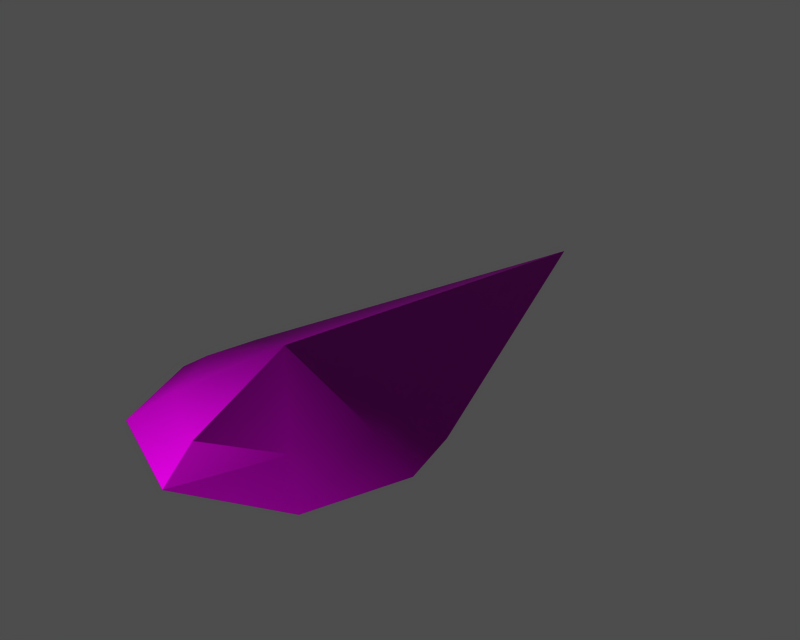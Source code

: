 # Source: id100000.blend  (saved by Blender 3.6.13; exported with 4.5.12 LTS)
import bpy
from mathutils import Matrix  # noqa: F401  (used for matrix-valued properties, if any)

bpy.ops.wm.read_factory_settings(use_empty=True)
scene = bpy.context.scene
scene.name = '1'

# ---- collections
col_collection_1 = bpy.data.collections.new('Collection 1'); scene.collection.children.link(col_collection_1)

# ---- images (referenced by path relative to the original .blend; pixels are not part of the script)
import os
ASSET_DIR = os.environ.get("B2B_ASSET_DIR", "")  # directory of the original .blend (textures are referenced by path, not embedded)
HERE = os.path.dirname(os.path.abspath(__file__))  # packed textures are extracted next to this script under _unpacked/

def load_image(name, relpath, width, height, colorspace="sRGB"):
    """Load a texture the original file referenced (path relative to the .blend, or extracted next to this script)."""
    p = next((c for c in (os.path.join(HERE, relpath), os.path.join(ASSET_DIR, relpath)) if relpath and os.path.exists(c)), "")
    if p:
        img = bpy.data.images.load(p, check_existing=True)
        img.name = name
    else:  # same state as the original file: an image datablock whose file is absent (Cycles renders it pink)
        img = bpy.data.images.new(name, width, height)
        img.source = "FILE"
        img.filepath = "//" + (relpath or name)
    img.colorspace_settings.name = colorspace
    return img
img_e_nb_shield_none_diff = load_image('e_nb_shield_none_diff', 'dropitem.dds', 1024, 1024, 'Non-Color')
img_e_nb_shield_none_norm = load_image('e_nb_shield_none_norm', 'dropitem_n.dds', 1024, 1024, 'Non-Color')
img_e_nb_shield_none_spec = load_image('e_nb_shield_none_spec', 'dropitem_sp.dds', 1024, 1024, 'Non-Color')

# ---- materials (node trees are filled in below, after node groups)
mat_e_nb_shield_none_mat_001 = bpy.data.materials.new('e_nb_shield_none_mat.001')

# ---- material node trees
mat_e_nb_shield_none_mat_001.use_nodes = True; mat_e_nb_shield_none_mat_001.node_tree.nodes.clear()
_N = mat_e_nb_shield_none_mat_001.node_tree.nodes; _L = mat_e_nb_shield_none_mat_001.node_tree.links
n0 = _N.new('ShaderNodeBsdfPrincipled'); n0.name = 'Principled BSDF'; n0.location = (0, 0)
n0.distribution = 'GGX'
n0.subsurface_method = 'RANDOM_WALK_SKIN'
n0.inputs[3].default_value = 1.45
n0.inputs[27].default_value = (0.0, 0.0, 0.0, 1.0)
n0.inputs[28].default_value = 1.0
n1 = _N.new('ShaderNodeOutputMaterial'); n1.name = 'Material Output'; n1.location = (0, 0)
n2 = _N.new('ShaderNodeTexImage'); n2.name = 'Image Texture'; n2.location = (0, 0)
n2.image = img_e_nb_shield_none_diff
n3 = _N.new('ShaderNodeUVMap'); n3.name = 'UV Map'; n3.location = (0, 0)
n4 = _N.new('ShaderNodeTexImage'); n4.name = 'Image Texture.001'; n4.location = (0, 0)
n4.image = img_e_nb_shield_none_norm
n5 = _N.new('ShaderNodeNormalMap'); n5.name = 'Normal Map'; n5.location = (0, 0)
n6 = _N.new('ShaderNodeUVMap'); n6.name = 'UV Map.001'; n6.location = (0, 0)
n7 = _N.new('ShaderNodeTexImage'); n7.name = 'Image Texture.002'; n7.location = (0, 0)
n7.image = img_e_nb_shield_none_spec
n8 = _N.new('ShaderNodeUVMap'); n8.name = 'UV Map.002'; n8.location = (0, 0)
_L.new(n0.outputs[0], n1.inputs[0])
_L.new(n2.outputs[0], n0.inputs[0])
_L.new(n3.outputs[0], n2.inputs[0])
_L.new(n4.outputs[0], n5.inputs[1])
_L.new(n5.outputs[0], n0.inputs[5])
_L.new(n6.outputs[0], n4.inputs[0])
_L.new(n7.outputs[0], n0.inputs[13])
_L.new(n8.outputs[0], n7.inputs[0])
n1.is_active_output = True

# ---- meshes
me_e_nb_shield_none = bpy.data.meshes.new('e_nb_shield_none')
me_e_nb_shield_none.from_pydata([(-12.59, -38.2, 7.677), (-0.07921, -44.73, 7.924), (-0.05603, -26.37, 15.31), (-17.9, -26.33, 7.25), (-16.23, -16.98, 6.921), (0.09778, 50.56, 4.565), (16.18, -17.03, 6.965), (0.09778, 50.56, 4.565), (-0.05603, -26.37, 15.31), (17.81, -26.4, 7.299), (-0.05603, -26.37, 15.31), (12.45, -38.25, 7.711), (-0.05603, -26.37, 15.31), (-0.07921, -44.73, 7.924), (-0.05603, -26.37, 15.31), (-18.28, -42.68, 2.922), (-0.08321, -50.67, 2.948), (-24.34, -26.32, 2.91), (-22.07, -15.73, 3.001), (22.03, -15.81, 3.06), (0.09778, 50.56, 4.565), (24.26, -26.41, 2.976), (18.14, -42.74, 2.971), (-0.08321, -50.67, 2.948), (-0.07921, -44.73, 7.924), (-0.08321, -50.67, 2.948), (-18.28, -42.68, 2.922), (-24.34, -26.32, 2.91), (-0.08321, -50.67, 2.948), (-24.34, -26.32, 2.91), (-22.07, -15.73, 3.001), (-0.08321, -50.67, 2.948), (-22.07, -15.73, 3.001), (0.09778, 50.56, 4.565), (-0.08321, -50.67, 2.948), (0.09778, 50.56, 4.565), (22.03, -15.81, 3.06), (-0.08321, -50.67, 2.948), (22.03, -15.81, 3.06), (24.26, -26.41, 2.976), (-0.08321, -50.67, 2.948), (24.26, -26.41, 2.976), (18.14, -42.74, 2.971), (-0.08321, -50.67, 2.948)], [], [(0, 1, 2), (3, 0, 2), (4, 3, 2), (5, 4, 2), (6, 7, 8), (9, 6, 10), (11, 9, 12), (13, 11, 14), (15, 16, 1), (0, 15, 1), (15, 0, 17), (17, 0, 3), (18, 17, 3), (4, 18, 3), (5, 18, 4), (6, 19, 20), (21, 19, 6), (9, 21, 6), (22, 21, 9), (11, 22, 9), (23, 22, 11), (24, 25, 11), (26, 27, 28), (29, 30, 31), (32, 33, 34), (35, 36, 37), (38, 39, 40), (41, 42, 43)])
me_e_nb_shield_none.polygons.foreach_set('use_smooth', [True] * 28)
_uv = me_e_nb_shield_none.uv_layers.new(name='UVTex')
_uv.uv.foreach_set('vector', [0.7793, 0.4027, 0.7648, 0.3717, 0.8039, 0.3717, 0.8078, 0.4161, 0.7793, 0.4027, 0.8039, 0.3717, 0.8318, 0.4098, 0.8078, 0.4161, 0.8039, 0.3717, 0.9974, 0.3712, 0.8318, 0.4098, 0.8039, 0.3717, 0.8284, 0.4098, 0.9935, 0.3721, 0.8041, 0.3722, 0.8048, 0.4142, 0.8284, 0.4098, 0.8041, 0.3722, 0.7769, 0.3994, 0.8048, 0.4142, 0.8041, 0.3722, 0.7651, 0.3722, 0.7769, 0.3994, 0.8041, 0.3722, 0.7682, 0.4153, 0.7501, 0.3717, 0.7648, 0.3717, 0.7793, 0.4027, 0.7682, 0.4153, 0.7648, 0.3717, 0.7682, 0.4153, 0.7793, 0.4027, 0.8078, 0.4304, 0.8078, 0.4304, 0.7793, 0.4027, 0.8078, 0.4161, 0.8346, 0.4224, 0.8078, 0.4304, 0.8078, 0.4161, 0.8318, 0.4098, 0.8346, 0.4224, 0.8078, 0.4161, 0.9974, 0.3712, 0.8346, 0.4224, 0.8318, 0.4098, 0.8284, 0.4098, 0.8315, 0.4251, 0.9935, 0.3721, 0.8047, 0.431, 0.8315, 0.4251, 0.8284, 0.4098, 0.8048, 0.4142, 0.8047, 0.431, 0.8284, 0.4098, 0.7652, 0.4142, 0.8047, 0.431, 0.8048, 0.4142, 0.7769, 0.3994, 0.7652, 0.4142, 0.8048, 0.4142, 0.7497, 0.3721, 0.7652, 0.4142, 0.7769, 0.3994, 0.7651, 0.3722, 0.7497, 0.3721, 0.7769, 0.3994, 0.7665, 0.3211, 0.806, 0.307, 0.7493, 0.3668, 0.806, 0.307, 0.8331, 0.3139, 0.7493, 0.3668, 0.8331, 0.3139, 0.9946, 0.3663, 0.7493, 0.3668, 0.9958, 0.3664, 0.8351, 0.3144, 0.7494, 0.3662, 0.8351, 0.3144, 0.8074, 0.306, 0.7494, 0.3662, 0.8074, 0.306, 0.7651, 0.3219, 0.7494, 0.3662])
me_e_nb_shield_none.materials.append(mat_e_nb_shield_none_mat_001)
me_e_nb_shield_none.use_remesh_preserve_volume = False
me_e_nb_shield_none.use_remesh_preserve_attributes = False
me_e_nb_shield_none.use_mirror_vertex_groups = False
me_e_nb_shield_none.update()
arm_armature = bpy.data.armatures.new('armature')  # bones are not reproduced

# ---- objects
ob_id100000_obj = bpy.data.objects.new('id100000_obj', arm_armature)
ob_e_nb_shield_none = bpy.data.objects.new('e_nb_shield_none', me_e_nb_shield_none)

# ---- transforms, parenting, visibility, modifiers, constraints
ob_id100000_obj.location = (0.0, 0.0, 0.0)
ob_id100000_obj.lock_rotations_4d = False
ob_id100000_obj.empty_display_type = 'ARROWS'
ob_id100000_obj.show_in_front = True
ob_id100000_obj.lineart.crease_threshold = 0.0
ob_e_nb_shield_none.parent = ob_id100000_obj
ob_e_nb_shield_none.location = (0.0, 0.0, 0.0)
ob_e_nb_shield_none.lock_rotations_4d = False
ob_e_nb_shield_none.empty_display_type = 'ARROWS'
ob_e_nb_shield_none.lineart.crease_threshold = 0.0
_vg = ob_e_nb_shield_none.vertex_groups.new(name='root')
_vg.add([0, 1, 2, 3, 4, 5, 6, 7, 8, 9, 10, 11, 12, 13, 14, 15, 16, 17, 18, 19, 20, 21, 22, 23, 24, 25, 26, 27, 28, 29, 30, 31, 32, 33, 34, 35, 36, 37, 38, 39, 40, 41, 42, 43], 1.0, 'REPLACE')
_m = ob_e_nb_shield_none.modifiers.new('Armature', 'ARMATURE')
_m.object = ob_id100000_obj
_m.use_bone_envelopes = True

# ---- collection membership
col_collection_1.objects.link(ob_id100000_obj)
col_collection_1.objects.link(ob_e_nb_shield_none)

# ---- scene / render settings (as saved in the file)
scene.frame_start = 1; scene.frame_end = 250; scene.frame_set(1)
scene.render.engine = 'BLENDER_EEVEE_NEXT'
scene.render.image_settings.file_format = 'TARGA'
scene.render.image_settings.color_mode = 'RGB'
scene.render.image_settings.compression = 90
scene.render.resolution_x = 320
scene.render.resolution_y = 256
scene.render.fps = 25
scene.render.dither_intensity = 0.0
scene.render.use_compositing = False
scene.render.use_sequencer = False
scene.render.use_file_extension = False
scene.render.bake_margin = 2
scene.render.bake_bias = 0.0
scene.render.use_stamp_time = False
scene.render.use_stamp_date = False
scene.render.use_stamp_frame = False
scene.render.use_stamp_camera = False
scene.render.use_stamp_scene = False
scene.render.use_stamp_filename = False
scene.render.use_stamp_render_time = False
scene.render.stamp_font_size = 0
scene.render.stamp_foreground = (0.0, 0.0, 0.0, 0.0)
scene.render.stamp_background = (0.0, 0.0, 0.0, 0.0)
scene.cycles.use_denoising = False
scene.cycles.samples = 10
scene.cycles.sampling_pattern = 'TABULATED_SOBOL'
scene.cycles.light_sampling_threshold = 0.0
scene.cycles.use_adaptive_sampling = False
scene.cycles.use_light_tree = False
scene.cycles.blur_glossy = 0.0
scene.cycles.volume_bounces = 1
scene.cycles.pixel_filter_type = 'GAUSSIAN'
scene.cycles.sample_clamp_indirect = 0.0
scene.view_settings.view_transform = 'Raw'
bpy.context.view_layer.update()

# ---- added for rendering (the .blend has no active camera and no usable light): camera, sun + grey world if the file has none
cam_auto = bpy.data.cameras.new('AutoCamera')
cam_auto.lens = 50.0
cam_auto.sensor_width = 36.0
cam_auto.clip_end = 1834.4
ob_auto_camera = bpy.data.objects.new('AutoCamera', cam_auto)
scene.collection.objects.link(ob_auto_camera)
ob_auto_camera.location = (104.485, -125.481, 92.7303)
ob_auto_camera.rotation_euler = (1.09748, -7.21219e-08, 0.694738)
scene.camera = ob_auto_camera
light_auto_sun = bpy.data.lights.new('AutoSun', 'SUN')
light_auto_sun.energy = 3.0
light_auto_sun.angle = 0.0523599
ob_auto_sun = bpy.data.objects.new('AutoSun', light_auto_sun)
scene.collection.objects.link(ob_auto_sun)
ob_auto_sun.rotation_euler = (0.872665, 0.174533, 0.523599)
if scene.world is None:
    world_auto = bpy.data.worlds.new('AutoWorld')
    world_auto.color = (0.3, 0.3, 0.3)
    scene.world = world_auto
bpy.context.view_layer.update()
